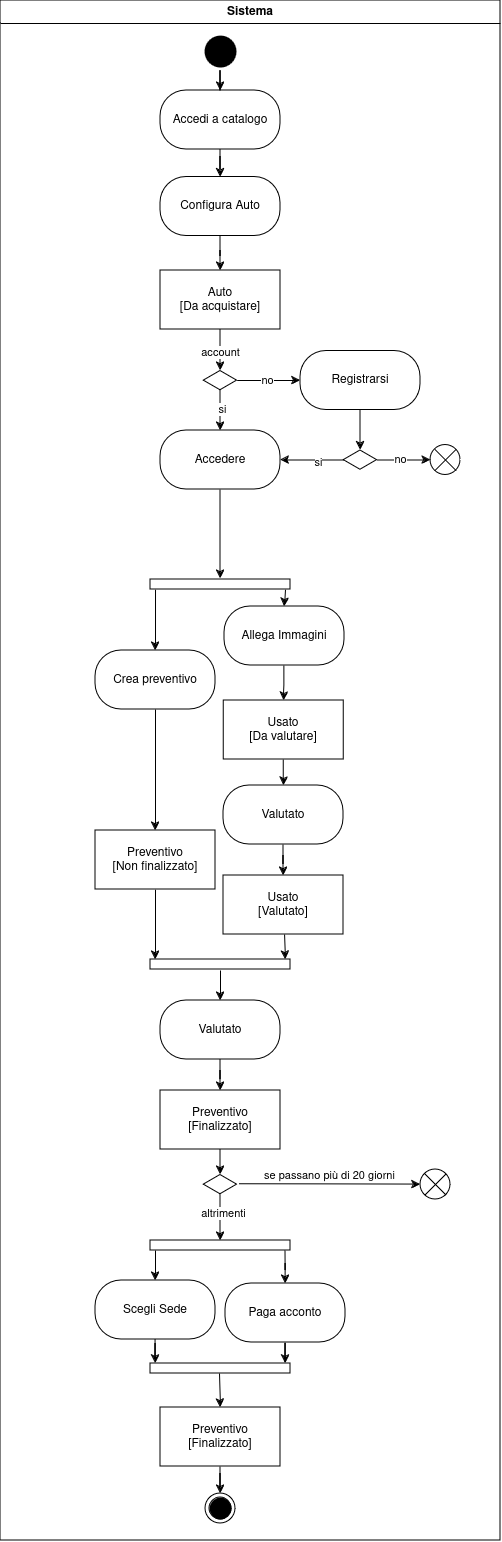

The diagram above was exported from draw.io. Its source (the exported page's mxGraphModel, read from the mxfile embedded in the PNG):
<mxGraphModel dx="4014" dy="1678" grid="1" gridSize="10" guides="1" tooltips="1" connect="1" arrows="1" fold="1" page="1" pageScale="1" pageWidth="827" pageHeight="1169" math="0" shadow="0">
  <root>
    <mxCell id="0" />
    <mxCell id="1" parent="0" />
    <mxCell id="2" value="" style="edgeStyle=orthogonalEdgeStyle;rounded=0;orthogonalLoop=1;jettySize=auto;html=1;" edge="1" source="3" target="28" parent="1">
      <mxGeometry relative="1" as="geometry" />
    </mxCell>
    <mxCell id="3" value="" style="ellipse;html=1;shape=endState;fillColor=#000000;strokeColor=none;" vertex="1" parent="1">
      <mxGeometry x="340" y="611" width="40" height="40" as="geometry" />
    </mxCell>
    <mxCell id="4" value="" style="edgeStyle=orthogonalEdgeStyle;rounded=0;orthogonalLoop=1;jettySize=auto;html=1;" edge="1" source="39" parent="1">
      <mxGeometry relative="1" as="geometry">
        <mxPoint x="360" y="1158" as="targetPoint" />
      </mxGeometry>
    </mxCell>
    <mxCell id="5" value="Crea preventivo" style="rounded=1;whiteSpace=wrap;html=1;arcSize=44;" vertex="1" parent="1">
      <mxGeometry x="235" y="1230" width="120" height="59" as="geometry" />
    </mxCell>
    <mxCell id="6" value="" style="edgeStyle=orthogonalEdgeStyle;rounded=0;orthogonalLoop=1;jettySize=auto;html=1;exitX=1;exitY=0;exitDx=0;exitDy=5;exitPerimeter=0;entryX=0.5;entryY=0;entryDx=0;entryDy=0;" edge="1" source="49" target="5" parent="1">
      <mxGeometry relative="1" as="geometry">
        <mxPoint x="370" y="1090" as="sourcePoint" />
        <mxPoint x="369" y="1129" as="targetPoint" />
      </mxGeometry>
    </mxCell>
    <mxCell id="7" value="" style="edgeStyle=orthogonalEdgeStyle;rounded=0;orthogonalLoop=1;jettySize=auto;html=1;exitX=1;exitY=1;exitDx=0;exitDy=-5;exitPerimeter=0;entryX=0.5;entryY=0;entryDx=0;entryDy=0;" edge="1" source="49" target="9" parent="1">
      <mxGeometry relative="1" as="geometry">
        <mxPoint x="317" y="1140" as="sourcePoint" />
        <mxPoint x="413" y="1190" as="targetPoint" />
      </mxGeometry>
    </mxCell>
    <mxCell id="8" value="" style="edgeStyle=orthogonalEdgeStyle;rounded=0;orthogonalLoop=1;jettySize=auto;html=1;" edge="1" source="9" target="50" parent="1">
      <mxGeometry relative="1" as="geometry" />
    </mxCell>
    <mxCell id="9" value="Allega Immagini" style="rounded=1;whiteSpace=wrap;html=1;arcSize=44;" vertex="1" parent="1">
      <mxGeometry x="364" y="1186" width="120" height="59" as="geometry" />
    </mxCell>
    <mxCell id="10" value="" style="edgeStyle=orthogonalEdgeStyle;rounded=0;orthogonalLoop=1;jettySize=auto;html=1;" edge="1" source="50" target="12" parent="1">
      <mxGeometry relative="1" as="geometry" />
    </mxCell>
    <mxCell id="11" value="" style="edgeStyle=orthogonalEdgeStyle;rounded=0;orthogonalLoop=1;jettySize=auto;html=1;" edge="1" source="12" target="14" parent="1">
      <mxGeometry relative="1" as="geometry" />
    </mxCell>
    <mxCell id="12" value="Valutato" style="rounded=1;whiteSpace=wrap;html=1;arcSize=44;" vertex="1" parent="1">
      <mxGeometry x="363" y="1365" width="120" height="59" as="geometry" />
    </mxCell>
    <mxCell id="13" value="" style="edgeStyle=orthogonalEdgeStyle;rounded=0;orthogonalLoop=1;jettySize=auto;html=1;entryX=0;entryY=1;entryDx=0;entryDy=-5;entryPerimeter=0;" edge="1" target="18" parent="1">
      <mxGeometry relative="1" as="geometry">
        <mxPoint x="424" y="1512" as="sourcePoint" />
      </mxGeometry>
    </mxCell>
    <mxCell id="14" value="&lt;div&gt;Usato&lt;/div&gt;&lt;div&gt;[Valutato]&lt;br&gt;&lt;/div&gt;" style="rounded=1;whiteSpace=wrap;html=1;arcSize=0;" vertex="1" parent="1">
      <mxGeometry x="363" y="1455" width="120" height="59" as="geometry" />
    </mxCell>
    <mxCell id="15" value="" style="edgeStyle=orthogonalEdgeStyle;rounded=0;orthogonalLoop=1;jettySize=auto;html=1;entryX=0;entryY=0;entryDx=0;entryDy=5;entryPerimeter=0;" edge="1" source="16" target="18" parent="1">
      <mxGeometry relative="1" as="geometry" />
    </mxCell>
    <mxCell id="16" value="&lt;div&gt;Preventivo&lt;/div&gt;&lt;div&gt;[Non finalizzato]&lt;br&gt;&lt;/div&gt;" style="rounded=1;whiteSpace=wrap;html=1;arcSize=0;" vertex="1" parent="1">
      <mxGeometry x="235" y="1410" width="120" height="59" as="geometry" />
    </mxCell>
    <mxCell id="17" value="" style="edgeStyle=orthogonalEdgeStyle;rounded=0;orthogonalLoop=1;jettySize=auto;html=1;exitX=0.5;exitY=1;exitDx=0;exitDy=0;entryX=0.5;entryY=0;entryDx=0;entryDy=0;" edge="1" source="5" target="16" parent="1">
      <mxGeometry relative="1" as="geometry">
        <mxPoint x="436" y="1255" as="sourcePoint" />
        <mxPoint x="436" y="1290" as="targetPoint" />
      </mxGeometry>
    </mxCell>
    <mxCell id="18" value="" style="html=1;points=[[0,0,0,0,5],[0,1,0,0,-5],[1,0,0,0,5],[1,1,0,0,-5]];perimeter=orthogonalPerimeter;outlineConnect=0;targetShapes=umlLifeline;portConstraint=eastwest;newEdgeStyle={&quot;curved&quot;:0,&quot;rounded&quot;:0};rotation=0;flipH=1;direction=south;" vertex="1" parent="1">
      <mxGeometry x="290" y="1539" width="140" height="10" as="geometry" />
    </mxCell>
    <mxCell id="19" value="" style="edgeStyle=orthogonalEdgeStyle;rounded=0;orthogonalLoop=1;jettySize=auto;html=1;entryX=0.5;entryY=0;entryDx=0;entryDy=0;" edge="1" target="51" parent="1">
      <mxGeometry relative="1" as="geometry">
        <mxPoint x="360" y="1550" as="sourcePoint" />
        <mxPoint x="305" y="1570" as="targetPoint" />
      </mxGeometry>
    </mxCell>
    <mxCell id="20" value="" style="edgeStyle=orthogonalEdgeStyle;rounded=0;orthogonalLoop=1;jettySize=auto;html=1;" edge="1" source="54" parent="1">
      <mxGeometry relative="1" as="geometry">
        <mxPoint x="360" y="1820" as="targetPoint" />
      </mxGeometry>
    </mxCell>
    <mxCell id="21" value="altrimenti" style="edgeLabel;html=1;align=center;verticalAlign=middle;resizable=0;points=[];" vertex="1" connectable="0" parent="20">
      <mxGeometry x="-0.1955" y="2" relative="1" as="geometry">
        <mxPoint as="offset" />
      </mxGeometry>
    </mxCell>
    <mxCell id="22" value="" style="edgeStyle=orthogonalEdgeStyle;rounded=0;orthogonalLoop=1;jettySize=auto;html=1;entryX=0;entryY=1;entryDx=0;entryDy=-5;entryPerimeter=0;" edge="1" source="23" target="62" parent="1">
      <mxGeometry relative="1" as="geometry" />
    </mxCell>
    <mxCell id="23" value="Paga acconto" style="rounded=1;whiteSpace=wrap;html=1;arcSize=44;" vertex="1" parent="1">
      <mxGeometry x="365" y="1863" width="120" height="59" as="geometry" />
    </mxCell>
    <mxCell id="24" value="" style="edgeStyle=orthogonalEdgeStyle;rounded=0;orthogonalLoop=1;jettySize=auto;html=1;exitX=1;exitY=1;exitDx=0;exitDy=-5;exitPerimeter=0;" edge="1" source="59" target="23" parent="1">
      <mxGeometry relative="1" as="geometry">
        <mxPoint x="370" y="1779" as="sourcePoint" />
        <mxPoint x="370" y="1810" as="targetPoint" />
      </mxGeometry>
    </mxCell>
    <mxCell id="25" value="" style="edgeStyle=orthogonalEdgeStyle;rounded=0;orthogonalLoop=1;jettySize=auto;html=1;" edge="1" source="64" target="26" parent="1">
      <mxGeometry relative="1" as="geometry" />
    </mxCell>
    <mxCell id="26" value="" style="ellipse;html=1;shape=endState;fillColor=#000000;strokeColor=#000000;" vertex="1" parent="1">
      <mxGeometry x="345" y="2073" width="30" height="30" as="geometry" />
    </mxCell>
    <mxCell id="27" value="Sistema" style="swimlane;whiteSpace=wrap;html=1;" vertex="1" parent="1">
      <mxGeometry x="140" y="580" width="500" height="1540" as="geometry" />
    </mxCell>
    <mxCell id="28" value="Accedi a catalogo" style="rounded=1;whiteSpace=wrap;html=1;arcSize=44;" vertex="1" parent="27">
      <mxGeometry x="160" y="90" width="120" height="59" as="geometry" />
    </mxCell>
    <mxCell id="29" value="Configura Auto" style="rounded=1;whiteSpace=wrap;html=1;arcSize=44;" vertex="1" parent="27">
      <mxGeometry x="160" y="176.5" width="120" height="59" as="geometry" />
    </mxCell>
    <mxCell id="30" value="" style="edgeStyle=orthogonalEdgeStyle;rounded=0;orthogonalLoop=1;jettySize=auto;html=1;" edge="1" parent="27" source="28" target="29">
      <mxGeometry relative="1" as="geometry" />
    </mxCell>
    <mxCell id="31" value="&lt;div&gt;Auto&lt;/div&gt;[Da acquistare]" style="rounded=1;whiteSpace=wrap;html=1;arcSize=0;" vertex="1" parent="27">
      <mxGeometry x="160" y="270" width="120" height="59" as="geometry" />
    </mxCell>
    <mxCell id="32" value="" style="edgeStyle=orthogonalEdgeStyle;rounded=0;orthogonalLoop=1;jettySize=auto;html=1;" edge="1" parent="27" source="29" target="31">
      <mxGeometry relative="1" as="geometry" />
    </mxCell>
    <mxCell id="33" value="" style="html=1;whiteSpace=wrap;aspect=fixed;shape=isoRectangle;" vertex="1" parent="27">
      <mxGeometry x="203.34000000000003" y="370" width="33.33" height="20" as="geometry" />
    </mxCell>
    <mxCell id="34" value="" style="edgeStyle=orthogonalEdgeStyle;rounded=0;orthogonalLoop=1;jettySize=auto;html=1;" edge="1" parent="27" source="31" target="33">
      <mxGeometry relative="1" as="geometry" />
    </mxCell>
    <mxCell id="35" value="account" style="edgeLabel;html=1;align=center;verticalAlign=middle;resizable=0;points=[];" vertex="1" connectable="0" parent="34">
      <mxGeometry x="0.0779" y="-1" relative="1" as="geometry">
        <mxPoint as="offset" />
      </mxGeometry>
    </mxCell>
    <mxCell id="36" value="Registrarsi" style="rounded=1;whiteSpace=wrap;html=1;arcSize=44;" vertex="1" parent="27">
      <mxGeometry x="299.99" y="350.5" width="120" height="59" as="geometry" />
    </mxCell>
    <mxCell id="37" value="" style="edgeStyle=orthogonalEdgeStyle;rounded=0;orthogonalLoop=1;jettySize=auto;html=1;" edge="1" parent="27" source="33" target="36">
      <mxGeometry relative="1" as="geometry" />
    </mxCell>
    <mxCell id="38" value="no" style="edgeLabel;html=1;align=center;verticalAlign=middle;resizable=0;points=[];" vertex="1" connectable="0" parent="37">
      <mxGeometry x="-0.0988" y="1" relative="1" as="geometry">
        <mxPoint as="offset" />
      </mxGeometry>
    </mxCell>
    <mxCell id="39" value="Accedere" style="rounded=1;whiteSpace=wrap;html=1;arcSize=44;" vertex="1" parent="27">
      <mxGeometry x="160.01" y="430" width="120" height="59" as="geometry" />
    </mxCell>
    <mxCell id="40" value="" style="edgeStyle=orthogonalEdgeStyle;rounded=0;orthogonalLoop=1;jettySize=auto;html=1;" edge="1" parent="27" source="33" target="39">
      <mxGeometry relative="1" as="geometry" />
    </mxCell>
    <mxCell id="41" value="si" style="edgeLabel;html=1;align=center;verticalAlign=middle;resizable=0;points=[];" vertex="1" connectable="0" parent="40">
      <mxGeometry x="-0.1612" y="1" relative="1" as="geometry">
        <mxPoint as="offset" />
      </mxGeometry>
    </mxCell>
    <mxCell id="42" value="" style="html=1;whiteSpace=wrap;aspect=fixed;shape=isoRectangle;" vertex="1" parent="27">
      <mxGeometry x="343.32000000000005" y="449.5" width="33.33" height="20" as="geometry" />
    </mxCell>
    <mxCell id="43" value="" style="edgeStyle=orthogonalEdgeStyle;rounded=0;orthogonalLoop=1;jettySize=auto;html=1;" edge="1" parent="27" source="36" target="42">
      <mxGeometry relative="1" as="geometry" />
    </mxCell>
    <mxCell id="44" value="" style="edgeStyle=orthogonalEdgeStyle;rounded=0;orthogonalLoop=1;jettySize=auto;html=1;" edge="1" parent="27" source="42" target="39">
      <mxGeometry relative="1" as="geometry" />
    </mxCell>
    <mxCell id="45" value="si" style="edgeLabel;html=1;align=center;verticalAlign=middle;resizable=0;points=[];" vertex="1" connectable="0" parent="44">
      <mxGeometry x="-0.1495" y="1" relative="1" as="geometry">
        <mxPoint as="offset" />
      </mxGeometry>
    </mxCell>
    <mxCell id="46" value="" style="shape=sumEllipse;perimeter=ellipsePerimeter;whiteSpace=wrap;html=1;backgroundOutline=1;" vertex="1" parent="27">
      <mxGeometry x="430" y="444.5" width="30" height="30" as="geometry" />
    </mxCell>
    <mxCell id="47" value="" style="edgeStyle=orthogonalEdgeStyle;rounded=0;orthogonalLoop=1;jettySize=auto;html=1;" edge="1" parent="27" source="42" target="46">
      <mxGeometry relative="1" as="geometry" />
    </mxCell>
    <mxCell id="48" value="no" style="edgeLabel;html=1;align=center;verticalAlign=middle;resizable=0;points=[];" vertex="1" connectable="0" parent="47">
      <mxGeometry x="-0.1999" y="2" relative="1" as="geometry">
        <mxPoint as="offset" />
      </mxGeometry>
    </mxCell>
    <mxCell id="49" value="" style="html=1;points=[[0,0,0,0,5],[0,1,0,0,-5],[1,0,0,0,5],[1,1,0,0,-5]];perimeter=orthogonalPerimeter;outlineConnect=0;targetShapes=umlLifeline;portConstraint=eastwest;newEdgeStyle={&quot;curved&quot;:0,&quot;rounded&quot;:0};rotation=0;flipH=1;direction=south;" vertex="1" parent="27">
      <mxGeometry x="150.01" y="579" width="140" height="10" as="geometry" />
    </mxCell>
    <mxCell id="50" value="&lt;div&gt;Usato&lt;/div&gt;&lt;div&gt;[Da valutare]&lt;br&gt;&lt;/div&gt;" style="rounded=1;whiteSpace=wrap;html=1;arcSize=0;" vertex="1" parent="27">
      <mxGeometry x="223.32" y="700" width="120" height="59" as="geometry" />
    </mxCell>
    <mxCell id="51" value="Valutato" style="rounded=1;whiteSpace=wrap;html=1;arcSize=44;" vertex="1" parent="27">
      <mxGeometry x="160" y="1000" width="120" height="59" as="geometry" />
    </mxCell>
    <mxCell id="52" value="&lt;div&gt;Preventivo&lt;/div&gt;&lt;div&gt;[Finalizzato]&lt;br&gt;&lt;/div&gt;" style="rounded=1;whiteSpace=wrap;html=1;arcSize=0;" vertex="1" parent="27">
      <mxGeometry x="160" y="1090" width="120" height="59" as="geometry" />
    </mxCell>
    <mxCell id="53" value="" style="edgeStyle=orthogonalEdgeStyle;rounded=0;orthogonalLoop=1;jettySize=auto;html=1;" edge="1" parent="27" source="51" target="52">
      <mxGeometry relative="1" as="geometry" />
    </mxCell>
    <mxCell id="54" value="" style="html=1;whiteSpace=wrap;aspect=fixed;shape=isoRectangle;" vertex="1" parent="27">
      <mxGeometry x="203.34000000000003" y="1174" width="33.33" height="20" as="geometry" />
    </mxCell>
    <mxCell id="55" value="" style="edgeStyle=orthogonalEdgeStyle;rounded=0;orthogonalLoop=1;jettySize=auto;html=1;" edge="1" parent="27" source="52" target="54">
      <mxGeometry relative="1" as="geometry" />
    </mxCell>
    <mxCell id="56" value="" style="shape=sumEllipse;perimeter=ellipsePerimeter;whiteSpace=wrap;html=1;backgroundOutline=1;" vertex="1" parent="27">
      <mxGeometry x="419.99" y="1169" width="30" height="30" as="geometry" />
    </mxCell>
    <mxCell id="57" value="" style="edgeStyle=orthogonalEdgeStyle;rounded=0;orthogonalLoop=1;jettySize=auto;html=1;entryX=0;entryY=0.5;entryDx=0;entryDy=0;exitX=1.07;exitY=0.483;exitDx=0;exitDy=0;exitPerimeter=0;" edge="1" parent="27" source="54" target="56">
      <mxGeometry relative="1" as="geometry">
        <mxPoint x="230" y="1099" as="sourcePoint" />
        <mxPoint x="230" y="1140" as="targetPoint" />
      </mxGeometry>
    </mxCell>
    <mxCell id="58" value="se passano più di 20 giorni" style="edgeLabel;html=1;align=center;verticalAlign=middle;resizable=0;points=[];" vertex="1" connectable="0" parent="57">
      <mxGeometry x="-0.0073" y="-1" relative="1" as="geometry">
        <mxPoint y="-11" as="offset" />
      </mxGeometry>
    </mxCell>
    <mxCell id="59" value="" style="html=1;points=[[0,0,0,0,5],[0,1,0,0,-5],[1,0,0,0,5],[1,1,0,0,-5]];perimeter=orthogonalPerimeter;outlineConnect=0;targetShapes=umlLifeline;portConstraint=eastwest;newEdgeStyle={&quot;curved&quot;:0,&quot;rounded&quot;:0};rotation=0;flipH=1;direction=south;" vertex="1" parent="27">
      <mxGeometry x="150" y="1240" width="140" height="10" as="geometry" />
    </mxCell>
    <mxCell id="60" value="Scegli Sede" style="rounded=1;whiteSpace=wrap;html=1;arcSize=44;" vertex="1" parent="27">
      <mxGeometry x="95" y="1280" width="120" height="59" as="geometry" />
    </mxCell>
    <mxCell id="61" value="" style="edgeStyle=orthogonalEdgeStyle;rounded=0;orthogonalLoop=1;jettySize=auto;html=1;entryX=0.5;entryY=0;entryDx=0;entryDy=0;exitX=1;exitY=0;exitDx=0;exitDy=5;exitPerimeter=0;" edge="1" parent="27" source="59" target="60">
      <mxGeometry relative="1" as="geometry">
        <mxPoint x="230" y="1199" as="sourcePoint" />
        <mxPoint x="230" y="1230" as="targetPoint" />
      </mxGeometry>
    </mxCell>
    <mxCell id="62" value="" style="html=1;points=[[0,0,0,0,5],[0,1,0,0,-5],[1,0,0,0,5],[1,1,0,0,-5]];perimeter=orthogonalPerimeter;outlineConnect=0;targetShapes=umlLifeline;portConstraint=eastwest;newEdgeStyle={&quot;curved&quot;:0,&quot;rounded&quot;:0};rotation=0;flipH=1;direction=south;" vertex="1" parent="27">
      <mxGeometry x="150.01" y="1363" width="140" height="10" as="geometry" />
    </mxCell>
    <mxCell id="63" value="" style="edgeStyle=orthogonalEdgeStyle;rounded=0;orthogonalLoop=1;jettySize=auto;html=1;entryX=0;entryY=0;entryDx=0;entryDy=5;entryPerimeter=0;" edge="1" parent="27" source="60" target="62">
      <mxGeometry relative="1" as="geometry" />
    </mxCell>
    <mxCell id="64" value="&lt;div&gt;Preventivo&lt;/div&gt;&lt;div&gt;[Finalizzato]&lt;br&gt;&lt;/div&gt;" style="rounded=1;whiteSpace=wrap;html=1;arcSize=0;" vertex="1" parent="27">
      <mxGeometry x="160.01" y="1407" width="120" height="59" as="geometry" />
    </mxCell>
    <mxCell id="65" value="" style="rounded=0;orthogonalLoop=1;jettySize=auto;html=1;entryX=0.5;entryY=0;entryDx=0;entryDy=0;" edge="1" parent="27" target="64">
      <mxGeometry relative="1" as="geometry">
        <mxPoint x="219" y="1373" as="sourcePoint" />
        <mxPoint x="165.01" y="1367" as="targetPoint" />
      </mxGeometry>
    </mxCell>
  </root>
</mxGraphModel>